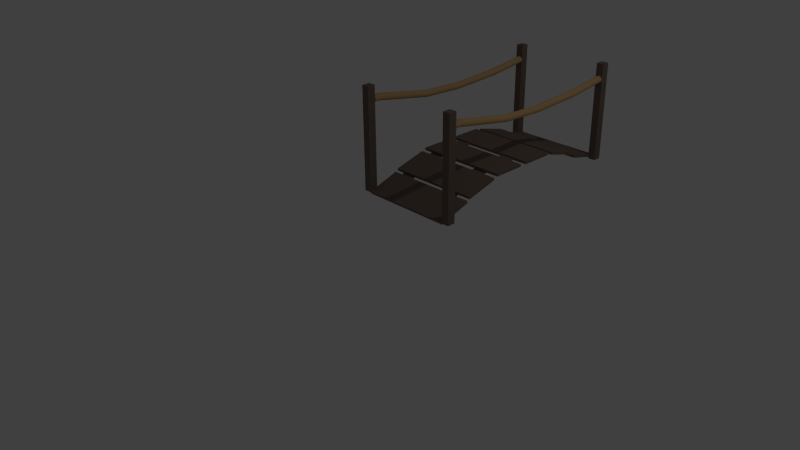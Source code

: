# Source: cartoonBridge.blend  (saved by Blender 2.69.0; exported with 4.5.12 LTS)
import bpy
from mathutils import Matrix  # noqa: F401  (used for matrix-valued properties, if any)

bpy.ops.wm.read_factory_settings(use_empty=True)
scene = bpy.context.scene
scene.name = 'Scene'

# ---- collections
col_collection_1 = bpy.data.collections.new('Collection 1'); scene.collection.children.link(col_collection_1)

# ---- materials (node trees are filled in below, after node groups)
mat_ropebridge_001 = bpy.data.materials.new('ropeBridge.001')
mat_ropebridge_001.alpha_threshold = 0.0
mat_ropebridge_001.use_transparent_shadow = False
mat_ropebridge_001.diffuse_color = (0.5489, 0.3521, 0.1622, 1.0)
mat_ropebridge_001.roughness = 0.5
mat_ropebridge_001.line_color = (0.0, 0.0, 0.0, 1.0)
mat_boispont = bpy.data.materials.new('BoisPont')
mat_boispont.alpha_threshold = 0.0
mat_boispont.use_transparent_shadow = False
mat_boispont.diffuse_color = (0.1845, 0.1336, 0.1121, 1.0)
mat_boispont.roughness = 0.5
mat_boispont.line_color = (0.0, 0.0, 0.0, 1.0)
mat_boispont_001 = bpy.data.materials.new('BoisPont.001')
mat_boispont_001.alpha_threshold = 0.0
mat_boispont_001.use_transparent_shadow = False
mat_boispont_001.diffuse_color = (0.1845, 0.1336, 0.1121, 1.0)
mat_boispont_001.roughness = 0.5
mat_boispont_001.line_color = (0.0, 0.0, 0.0, 1.0)

# ---- material node trees

# ---- world
world_world = bpy.data.worlds.new('World'); scene.world = world_world
world_world.color = (0.05088, 0.05088, 0.05088)
world_world.use_sun_shadow = False
world_world.sun_shadow_jitter_overblur = 0.0
world_world.cycles.sampling_method = 'MANUAL'
world_world.cycles.sample_map_resolution = 256

# ---- cameras
cam_camera = bpy.data.cameras.new('Camera')
cam_camera.clip_end = 100.0
cam_camera.lens = 35.0
cam_camera.sensor_width = 32.0
cam_camera.sensor_height = 18.0
cam_camera.ortho_scale = 7.314
cam_camera.dof.focus_distance = 0.0
cam_camera.dof.aperture_fstop = 128.0

# ---- lights
light_lamp = bpy.data.lights.new('Lamp', 'POINT')
light_lamp.transmission_factor = 0.0
light_lamp.cutoff_distance = 30.0
light_lamp.energy = 100.0
light_lamp.shadow_buffer_clip_start = 1.001
light_lamp.shadow_soft_size = 0.1
light_lamp.shadow_maximum_resolution = 0.006
light_lamp.use_absolute_resolution = True
light_lamp.cycles.use_multiple_importance_sampling = False

# ---- meshes
me_cylinder = bpy.data.meshes.new('Cylinder')
me_cylinder.from_pydata([(0.4065, 1.0, -1.0), (0.4065, 0.9818, 0.8102), (0.6016, 0.9808, -1.0), (0.6016, 0.963, 0.8139), (0.7892, 0.9239, -1.0), (0.7892, 0.9071, 0.8247), (0.962, 0.8315, -1.0), (0.962, 0.8164, 0.8422), (1.114, 0.7071, -1.0), (1.114, 0.6943, 0.8658), (1.238, 0.5556, -1.0), (1.238, 0.5455, 0.8946), (1.33, 0.3827, -1.0), (1.33, 0.3757, 0.9274), (1.387, 0.1951, -1.0), (1.387, 0.1915, 0.963), (1.406, 7.55e-08, -1.0), (1.406, 7.93e-08, 1.0), (1.387, -0.1951, -1.0), (1.387, -0.1915, 1.037), (1.33, -0.3827, -1.0), (1.33, -0.3757, 1.073), (1.238, -0.5556, -1.0), (1.238, -0.5455, 1.105), (1.114, -0.7071, -1.0), (1.114, -0.6943, 1.134), (0.962, -0.8315, -1.0), (0.962, -0.8164, 1.158), (0.7892, -0.9239, -1.0), (0.7892, -0.9071, 1.175), (0.6016, -0.9808, -1.0), (0.6016, -0.963, 1.186), (0.4065, -1.0, -1.0), (0.4065, -0.9818, 1.19), (0.2114, -0.9808, -1.0), (0.2114, -0.963, 1.186), (0.0238, -0.9239, -1.0), (0.0238, -0.9071, 1.175), (-0.1491, -0.8315, -1.0), (-0.1491, -0.8164, 1.158), (-0.3006, -0.7071, -1.0), (-0.3006, -0.6943, 1.134), (-0.425, -0.5556, -1.0), (-0.425, -0.5455, 1.105), (-0.5174, -0.3827, -1.0), (-0.5174, -0.3757, 1.073), (-0.5743, -0.1951, -1.0), (-0.5743, -0.1915, 1.037), (-0.5935, 9.656e-07, -1.0), (-0.5935, 9.532e-07, 1.0), (-0.5743, 0.1951, -1.0), (-0.5743, 0.1915, 0.963), (-0.5174, 0.3827, -1.0), (-0.5174, 0.3757, 0.9274), (-0.425, 0.5556, -1.0), (-0.425, 0.5455, 0.8946), (-0.3006, 0.7071, -1.0), (-0.3006, 0.6943, 0.8658), (-0.1491, 0.8315, -1.0), (-0.1491, 0.8164, 0.8422), (0.0238, 0.9239, -1.0), (0.0238, 0.9071, 0.8247), (0.2114, 0.9808, -1.0), (0.2114, 0.963, 0.8139), (0.4065, 4.397, 18.53), (0.6016, 4.378, 18.53), (0.7892, 4.321, 18.53), (0.962, 4.229, 18.54), (1.114, 4.105, 18.54), (1.238, 3.953, 18.55), (1.33, 3.781, 18.56), (1.387, 3.594, 18.57), (1.406, 3.399, 18.58), (1.387, 3.204, 18.6), (1.33, 3.017, 18.61), (1.238, 2.844, 18.62), (1.114, 2.693, 18.63), (0.962, 2.569, 18.63), (0.7892, 2.477, 18.64), (0.6016, 2.42, 18.64), (0.4065, 2.401, 18.64), (0.2114, 2.42, 18.64), (0.02379, 2.477, 18.64), (-0.1491, 2.569, 18.63), (-0.3006, 2.693, 18.63), (-0.425, 2.844, 18.62), (-0.5174, 3.017, 18.61), (-0.5743, 3.204, 18.6), (-0.5935, 3.399, 18.58), (-0.5743, 3.594, 18.57), (-0.5174, 3.781, 18.56), (-0.425, 3.953, 18.55), (-0.3006, 4.105, 18.54), (-0.1491, 4.229, 18.54), (0.0238, 4.321, 18.53), (0.2114, 4.378, 18.53), (0.4065, 5.126, 30.95), (0.6016, 5.107, 30.95), (0.7892, 5.05, 30.95), (0.9621, 4.958, 30.94), (1.114, 4.833, 30.94), (1.238, 4.682, 30.94), (1.33, 4.509, 30.93), (1.387, 4.322, 30.93), (1.406, 4.127, 30.92), (1.387, 3.932, 30.91), (1.33, 3.744, 30.91), (1.238, 3.571, 30.9), (1.114, 3.42, 30.9), (0.9621, 3.296, 30.89), (0.7892, 3.203, 30.89), (0.6016, 3.146, 30.89), (0.4065, 3.127, 30.89), (0.2114, 3.146, 30.89), (0.0238, 3.203, 30.89), (-0.1491, 3.296, 30.89), (-0.3006, 3.42, 30.9), (-0.425, 3.571, 30.9), (-0.5174, 3.744, 30.91), (-0.5743, 3.932, 30.91), (-0.5935, 4.127, 30.92), (-0.5743, 4.322, 30.93), (-0.5174, 4.509, 30.93), (-0.425, 4.682, 30.94), (-0.3006, 4.833, 30.94), (-0.1491, 4.958, 30.94), (0.0238, 5.05, 30.95), (0.2114, 5.107, 30.95), (0.4065, 4.647, 46.37), (0.6016, 4.628, 46.37), (0.7892, 4.571, 46.36), (0.9621, 4.48, 46.35), (1.114, 4.356, 46.34), (1.238, 4.205, 46.32), (1.33, 4.033, 46.31), (1.387, 3.847, 46.29), (1.407, 3.653, 46.27), (1.387, 3.459, 46.25), (1.33, 3.272, 46.23), (1.238, 3.1, 46.21), (1.114, 2.949, 46.19), (0.9621, 2.826, 46.18), (0.7892, 2.734, 46.17), (0.6016, 2.677, 46.16), (0.4065, 2.658, 46.16), (0.2114, 2.677, 46.16), (0.02382, 2.734, 46.17), (-0.1491, 2.826, 46.18), (-0.3006, 2.949, 46.19), (-0.425, 3.1, 46.21), (-0.5174, 3.272, 46.23), (-0.5743, 3.459, 46.25), (-0.5935, 3.653, 46.27), (-0.5743, 3.847, 46.29), (-0.5174, 4.033, 46.31), (-0.425, 4.205, 46.32), (-0.3006, 4.356, 46.34), (-0.1491, 4.48, 46.35), (0.02382, 4.571, 46.36), (0.2114, 4.628, 46.37), (0.4065, 3.719, 55.22), (0.6016, 3.7, 55.22), (0.7892, 3.644, 55.22), (0.9621, 3.552, 55.21), (1.114, 3.428, 55.19), (1.238, 3.277, 55.18), (1.33, 3.105, 55.16), (1.387, 2.919, 55.14), (1.406, 2.725, 55.12), (1.387, 2.531, 55.1), (1.33, 2.344, 55.08), (1.238, 2.172, 55.06), (1.114, 2.022, 55.05), (0.9621, 1.898, 55.03), (0.7892, 1.806, 55.02), (0.6016, 1.749, 55.02), (0.4065, 1.73, 55.02), (0.2114, 1.749, 55.02), (0.02381, 1.806, 55.02), (-0.1491, 1.898, 55.03), (-0.3006, 2.022, 55.05), (-0.425, 2.172, 55.06), (-0.5174, 2.344, 55.08), (-0.5743, 2.531, 55.1), (-0.5935, 2.725, 55.12), (-0.5743, 2.919, 55.14), (-0.5174, 3.105, 55.16), (-0.425, 3.277, 55.18), (-0.3006, 3.428, 55.19), (-0.1491, 3.552, 55.21), (0.02382, 3.644, 55.22), (0.2114, 3.7, 55.22), (0.4065, 3.374, 58.52), (0.6016, 3.355, 58.52), (0.7892, 3.298, 58.51), (0.9621, 3.206, 58.5), (1.114, 3.083, 58.49), (1.238, 2.932, 58.47), (1.33, 2.76, 58.46), (1.387, 2.573, 58.44), (1.407, 2.379, 58.42), (1.387, 2.185, 58.4), (1.33, 1.999, 58.38), (1.238, 1.827, 58.36), (1.114, 1.676, 58.34), (0.9621, 1.552, 58.33), (0.7892, 1.461, 58.32), (0.6016, 1.404, 58.31), (0.4065, 1.385, 58.31), (0.2114, 1.404, 58.31), (0.02382, 1.461, 58.32), (-0.1491, 1.552, 58.33), (-0.3006, 1.676, 58.34), (-0.425, 1.827, 58.36), (-0.5174, 1.999, 58.38), (-0.5743, 2.185, 58.4), (-0.5935, 2.379, 58.42), (-0.5743, 2.573, 58.44), (-0.5174, 2.76, 58.46), (-0.425, 2.932, 58.47), (-0.3006, 3.083, 58.49), (-0.1491, 3.206, 58.5), (0.02382, 3.298, 58.51), (0.2114, 3.355, 58.52)], [], [(0, 1, 3, 2), (2, 3, 5, 4), (4, 5, 7, 6), (6, 7, 9, 8), (8, 9, 11, 10), (10, 11, 13, 12), (12, 13, 15, 14), (14, 15, 17, 16), (16, 17, 19, 18), (18, 19, 21, 20), (20, 21, 23, 22), (22, 23, 25, 24), (24, 25, 27, 26), (26, 27, 29, 28), (28, 29, 31, 30), (30, 31, 33, 32), (32, 33, 35, 34), (34, 35, 37, 36), (36, 37, 39, 38), (38, 39, 41, 40), (40, 41, 43, 42), (42, 43, 45, 44), (44, 45, 47, 46), (46, 47, 49, 48), (48, 49, 51, 50), (50, 51, 53, 52), (52, 53, 55, 54), (54, 55, 57, 56), (56, 57, 59, 58), (58, 59, 61, 60), (63, 61, 94, 95), (62, 63, 1, 0), (60, 61, 63, 62), (0, 2, 4, 6, 8, 10, 12, 14, 16, 18, 20, 22, 24, 26, 28, 30, 32, 34, 36, 38, 40, 42, 44, 46, 48, 50, 52, 54, 56, 58, 60, 62), (94, 93, 125, 126), (41, 39, 83, 84), (19, 17, 72, 73), (47, 45, 86, 87), (25, 23, 75, 76), (53, 51, 89, 90), (9, 7, 67, 68), (31, 29, 78, 79), (59, 57, 92, 93), (37, 35, 81, 82), (15, 13, 70, 71), (1, 63, 95, 64), (43, 41, 84, 85), (21, 19, 73, 74), (49, 47, 87, 88), (5, 3, 65, 66), (27, 25, 76, 77), (55, 53, 90, 91), (11, 9, 68, 69), (33, 31, 79, 80), (61, 59, 93, 94), (39, 37, 82, 83), (3, 1, 64, 65), (17, 15, 71, 72), (45, 43, 85, 86), (23, 21, 74, 75), (51, 49, 88, 89), (7, 5, 66, 67), (29, 27, 77, 78), (57, 55, 91, 92), (35, 33, 80, 81), (13, 11, 69, 70), (96, 127, 159, 128), (83, 82, 114, 115), (72, 71, 103, 104), (92, 91, 123, 124), (81, 80, 112, 113), (70, 69, 101, 102), (90, 89, 121, 122), (68, 67, 99, 100), (79, 78, 110, 111), (88, 87, 119, 120), (66, 65, 97, 98), (77, 76, 108, 109), (86, 85, 117, 118), (75, 74, 106, 107), (95, 94, 126, 127), (84, 83, 115, 116), (73, 72, 104, 105), (93, 92, 124, 125), (82, 81, 113, 114), (71, 70, 102, 103), (91, 90, 122, 123), (69, 68, 100, 101), (80, 79, 111, 112), (89, 88, 120, 121), (67, 66, 98, 99), (78, 77, 109, 110), (87, 86, 118, 119), (65, 64, 96, 97), (76, 75, 107, 108), (64, 95, 127, 96), (85, 84, 116, 117), (74, 73, 105, 106), (151, 150, 182, 183), (117, 116, 148, 149), (106, 105, 137, 138), (126, 125, 157, 158), (115, 114, 146, 147), (104, 103, 135, 136), (124, 123, 155, 156), (113, 112, 144, 145), (102, 101, 133, 134), (122, 121, 153, 154), (100, 99, 131, 132), (111, 110, 142, 143), (120, 119, 151, 152), (98, 97, 129, 130), (109, 108, 140, 141), (118, 117, 149, 150), (107, 106, 138, 139), (127, 126, 158, 159), (116, 115, 147, 148), (105, 104, 136, 137), (125, 124, 156, 157), (114, 113, 145, 146), (103, 102, 134, 135), (123, 122, 154, 155), (101, 100, 132, 133), (112, 111, 143, 144), (121, 120, 152, 153), (99, 98, 130, 131), (110, 109, 141, 142), (119, 118, 150, 151), (97, 96, 128, 129), (108, 107, 139, 140), (185, 184, 216, 217), (129, 128, 160, 161), (140, 139, 171, 172), (128, 159, 191, 160), (149, 148, 180, 181), (138, 137, 169, 170), (158, 157, 189, 190), (147, 146, 178, 179), (136, 135, 167, 168), (156, 155, 187, 188), (145, 144, 176, 177), (134, 133, 165, 166), (154, 153, 185, 186), (132, 131, 163, 164), (143, 142, 174, 175), (152, 151, 183, 184), (130, 129, 161, 162), (141, 140, 172, 173), (150, 149, 181, 182), (139, 138, 170, 171), (159, 158, 190, 191), (148, 147, 179, 180), (137, 136, 168, 169), (157, 156, 188, 189), (146, 145, 177, 178), (135, 134, 166, 167), (155, 154, 186, 187), (133, 132, 164, 165), (144, 143, 175, 176), (153, 152, 184, 185), (131, 130, 162, 163), (142, 141, 173, 174), (193, 192, 223, 222, 221, 220, 219, 218, 217, 216, 215, 214, 213, 212, 211, 210, 209, 208, 207, 206, 205, 204, 203, 202, 201, 200, 199, 198, 197, 196, 195, 194), (163, 162, 194, 195), (174, 173, 205, 206), (183, 182, 214, 215), (161, 160, 192, 193), (172, 171, 203, 204), (160, 191, 223, 192), (181, 180, 212, 213), (170, 169, 201, 202), (190, 189, 221, 222), (179, 178, 210, 211), (168, 167, 199, 200), (188, 187, 219, 220), (177, 176, 208, 209), (166, 165, 197, 198), (186, 185, 217, 218), (164, 163, 195, 196), (175, 174, 206, 207), (184, 183, 215, 216), (162, 161, 193, 194), (173, 172, 204, 205), (182, 181, 213, 214), (171, 170, 202, 203), (191, 190, 222, 223), (180, 179, 211, 212), (169, 168, 200, 201), (189, 188, 220, 221), (178, 177, 209, 210), (167, 166, 198, 199), (187, 186, 218, 219), (165, 164, 196, 197), (176, 175, 207, 208)])
me_cylinder.materials.append(mat_ropebridge_001)
me_cylinder.use_remesh_preserve_volume = False
me_cylinder.use_remesh_preserve_attributes = False
me_cylinder.use_mirror_vertex_groups = False
me_cylinder.update()
me_cube_007 = bpy.data.meshes.new('Cube.007')
me_cube_007.from_pydata([(-1.0, -1.0, -1.0), (-1.0, 1.0, -1.0), (1.0, 1.0, -1.0), (1.0, -1.0, -1.0), (-1.0, -1.0, 1.0), (-1.0, 1.0, 1.0), (1.0, 1.0, 1.0), (1.0, -1.0, 1.0)], [], [(4, 5, 1, 0), (5, 6, 2, 1), (6, 7, 3, 2), (7, 4, 0, 3), (0, 1, 2, 3), (7, 6, 5, 4)])
me_cube_007.materials.append(mat_boispont)
me_cube_007.use_remesh_preserve_volume = False
me_cube_007.use_remesh_preserve_attributes = False
me_cube_007.use_mirror_vertex_groups = False
me_cube_007.update()
me_cube_001 = bpy.data.meshes.new('Cube.001')
me_cube_001.from_pydata([(-0.7575, -0.2546, -6.004), (-0.7575, 0.4028, -6.004), (0.6305, 0.4028, -6.004), (0.6305, -0.2546, -6.004), (-0.7575, -0.2546, -6.529), (-0.7575, 0.4028, -6.529), (0.6305, 0.4028, -6.529), (0.6305, -0.2546, -6.529)], [], [(4, 5, 1, 0), (5, 6, 2, 1), (6, 7, 3, 2), (7, 4, 0, 3), (0, 1, 2, 3), (7, 6, 5, 4)])
me_cube_001.materials.append(mat_boispont)
me_cube_001.use_remesh_preserve_volume = False
me_cube_001.use_remesh_preserve_attributes = False
me_cube_001.use_mirror_vertex_groups = False
me_cube_001.update()
me_cube_002 = bpy.data.meshes.new('Cube.002')
me_cube_002.from_pydata([(-0.7575, -0.2546, -6.004), (-0.7575, 0.4028, -6.004), (0.6305, 0.4028, -6.004), (0.6305, -0.2546, -6.004), (-0.7575, -0.2546, -6.529), (-0.7575, 0.4028, -6.529), (0.6305, 0.4028, -6.529), (0.6305, -0.2546, -6.529)], [], [(4, 5, 1, 0), (5, 6, 2, 1), (6, 7, 3, 2), (7, 4, 0, 3), (0, 1, 2, 3), (7, 6, 5, 4)])
me_cube_002.materials.append(mat_boispont_001)
me_cube_002.use_remesh_preserve_volume = False
me_cube_002.use_remesh_preserve_attributes = False
me_cube_002.use_mirror_vertex_groups = False
me_cube_002.update()
me_cube_003 = bpy.data.meshes.new('Cube.003')
me_cube_003.from_pydata([(-0.7575, -0.2546, -6.004), (-0.7575, 0.4028, -6.004), (0.6305, 0.4028, -6.004), (0.6305, -0.2546, -6.004), (-0.7575, -0.2546, -6.529), (-0.7575, 0.4028, -6.529), (0.6305, 0.4028, -6.529), (0.6305, -0.2546, -6.529)], [], [(4, 5, 1, 0), (5, 6, 2, 1), (6, 7, 3, 2), (7, 4, 0, 3), (0, 1, 2, 3), (7, 6, 5, 4)])
me_cube_003.materials.append(mat_boispont_001)
me_cube_003.use_remesh_preserve_volume = False
me_cube_003.use_remesh_preserve_attributes = False
me_cube_003.use_mirror_vertex_groups = False
me_cube_003.update()
me_cube_004 = bpy.data.meshes.new('Cube.004')
me_cube_004.from_pydata([(-0.7575, -0.2546, -6.004), (-0.7575, 0.4028, -6.004), (0.6305, 0.4028, -6.004), (0.6305, -0.2546, -6.004), (-0.7575, -0.2546, -6.529), (-0.7575, 0.4028, -6.529), (0.6305, 0.4028, -6.529), (0.6305, -0.2546, -6.529)], [], [(4, 5, 1, 0), (5, 6, 2, 1), (6, 7, 3, 2), (7, 4, 0, 3), (0, 1, 2, 3), (7, 6, 5, 4)])
me_cube_004.materials.append(mat_boispont_001)
me_cube_004.use_remesh_preserve_volume = False
me_cube_004.use_remesh_preserve_attributes = False
me_cube_004.use_mirror_vertex_groups = False
me_cube_004.update()
me_cube_005 = bpy.data.meshes.new('Cube.005')
me_cube_005.from_pydata([(-0.7575, -0.2546, -6.004), (-0.7575, 0.4028, -6.004), (0.6305, 0.4028, -6.004), (0.6305, -0.2546, -6.004), (-0.7575, -0.2546, -6.529), (-0.7575, 0.4028, -6.529), (0.6305, 0.4028, -6.529), (0.6305, -0.2546, -6.529)], [], [(4, 5, 1, 0), (5, 6, 2, 1), (6, 7, 3, 2), (7, 4, 0, 3), (0, 1, 2, 3), (7, 6, 5, 4)])
me_cube_005.materials.append(mat_boispont)
me_cube_005.use_remesh_preserve_volume = False
me_cube_005.use_remesh_preserve_attributes = False
me_cube_005.use_mirror_vertex_groups = False
me_cube_005.update()
me_cube_006 = bpy.data.meshes.new('Cube.006')
me_cube_006.from_pydata([(-0.7575, -0.2546, -6.004), (-0.7575, 0.4028, -6.004), (0.6305, 0.4028, -6.004), (0.6305, -0.2546, -6.004), (-0.7575, -0.2546, -6.529), (-0.7575, 0.4028, -6.529), (0.6305, 0.4028, -6.529), (0.6305, -0.2546, -6.529)], [], [(4, 5, 1, 0), (5, 6, 2, 1), (6, 7, 3, 2), (7, 4, 0, 3), (0, 1, 2, 3), (7, 6, 5, 4)])
me_cube_006.materials.append(mat_boispont)
me_cube_006.use_remesh_preserve_volume = False
me_cube_006.use_remesh_preserve_attributes = False
me_cube_006.use_mirror_vertex_groups = False
me_cube_006.update()
me_cube_008 = bpy.data.meshes.new('Cube.008')
me_cube_008.from_pydata([(-1.0, -1.0, -1.0), (-1.0, 1.0, -1.0), (1.0, 1.0, -1.0), (1.0, -1.0, -1.0), (-1.0, -1.0, 1.0), (-1.0, 1.0, 1.0), (1.0, 1.0, 1.0), (1.0, -1.0, 1.0)], [], [(4, 5, 1, 0), (5, 6, 2, 1), (6, 7, 3, 2), (7, 4, 0, 3), (0, 1, 2, 3), (7, 6, 5, 4)])
me_cube_008.materials.append(mat_boispont)
me_cube_008.use_remesh_preserve_volume = False
me_cube_008.use_remesh_preserve_attributes = False
me_cube_008.use_mirror_vertex_groups = False
me_cube_008.update()
me_cube_009 = bpy.data.meshes.new('Cube.009')
me_cube_009.from_pydata([(-1.0, -1.0, -1.0), (-1.0, 1.0, -1.0), (1.0, 1.0, -1.0), (1.0, -1.0, -1.0), (-1.0, -1.0, 1.0), (-1.0, 1.0, 1.0), (1.0, 1.0, 1.0), (1.0, -1.0, 1.0)], [], [(4, 5, 1, 0), (5, 6, 2, 1), (6, 7, 3, 2), (7, 4, 0, 3), (0, 1, 2, 3), (7, 6, 5, 4)])
me_cube_009.materials.append(mat_boispont)
me_cube_009.use_remesh_preserve_volume = False
me_cube_009.use_remesh_preserve_attributes = False
me_cube_009.use_mirror_vertex_groups = False
me_cube_009.update()
me_cube_010 = bpy.data.meshes.new('Cube.010')
me_cube_010.from_pydata([(-1.0, -1.0, -1.0), (-1.0, 1.0, -1.0), (1.0, 1.0, -1.0), (1.0, -1.0, -1.0), (-1.0, -1.0, 1.0), (-1.0, 1.0, 1.0), (1.0, 1.0, 1.0), (1.0, -1.0, 1.0)], [], [(4, 5, 1, 0), (5, 6, 2, 1), (6, 7, 3, 2), (7, 4, 0, 3), (0, 1, 2, 3), (7, 6, 5, 4)])
me_cube_010.materials.append(mat_boispont)
me_cube_010.use_remesh_preserve_volume = False
me_cube_010.use_remesh_preserve_attributes = False
me_cube_010.use_mirror_vertex_groups = False
me_cube_010.update()
me_cube_011 = bpy.data.meshes.new('Cube.011')
me_cube_011.from_pydata([(-1.0, -1.0, -1.0), (-1.0, 1.0, -1.0), (1.0, 1.0, -1.0), (1.0, -1.0, -1.0), (-1.0, -1.0, 1.0), (-1.0, 1.0, 1.0), (1.0, 1.0, 1.0), (1.0, -1.0, 1.0)], [], [(4, 5, 1, 0), (5, 6, 2, 1), (6, 7, 3, 2), (7, 4, 0, 3), (0, 1, 2, 3), (7, 6, 5, 4)])
me_cube_011.materials.append(mat_boispont)
me_cube_011.use_remesh_preserve_volume = False
me_cube_011.use_remesh_preserve_attributes = False
me_cube_011.use_mirror_vertex_groups = False
me_cube_011.update()
me_cube_012 = bpy.data.meshes.new('Cube.012')
me_cube_012.from_pydata([(-1.0, -1.0, -1.0), (-1.0, 1.0, -1.0), (1.0, 1.0, -1.0), (1.0, -1.0, -1.0), (-1.0, -1.0, 1.0), (-1.0, 1.0, 1.0), (1.0, 1.0, 1.0), (1.0, -1.0, 1.0)], [], [(4, 5, 1, 0), (5, 6, 2, 1), (6, 7, 3, 2), (7, 4, 0, 3), (0, 1, 2, 3), (7, 6, 5, 4)])
me_cube_012.materials.append(mat_boispont)
me_cube_012.use_remesh_preserve_volume = False
me_cube_012.use_remesh_preserve_attributes = False
me_cube_012.use_mirror_vertex_groups = False
me_cube_012.update()
me_cube_013 = bpy.data.meshes.new('Cube.013')
me_cube_013.from_pydata([(-1.0, -1.0, -1.0), (-1.0, 1.0, -1.0), (1.0, 1.0, -1.0), (1.0, -1.0, -1.0), (-1.0, -1.0, 1.0), (-1.0, 1.0, 1.0), (1.0, 1.0, 1.0), (1.0, -1.0, 1.0)], [], [(4, 5, 1, 0), (5, 6, 2, 1), (6, 7, 3, 2), (7, 4, 0, 3), (0, 1, 2, 3), (7, 6, 5, 4)])
me_cube_013.materials.append(mat_boispont)
me_cube_013.use_remesh_preserve_volume = False
me_cube_013.use_remesh_preserve_attributes = False
me_cube_013.use_mirror_vertex_groups = False
me_cube_013.update()
me_cube_014 = bpy.data.meshes.new('Cube.014')
me_cube_014.from_pydata([(-1.0, -1.0, -1.0), (-1.0, 1.0, -1.0), (1.0, 1.0, -1.0), (1.0, -1.0, -1.0), (-1.0, -1.0, 1.0), (-1.0, 1.0, 1.0), (1.0, 1.0, 1.0), (1.0, -1.0, 1.0)], [], [(4, 5, 1, 0), (5, 6, 2, 1), (6, 7, 3, 2), (7, 4, 0, 3), (0, 1, 2, 3), (7, 6, 5, 4)])
me_cube_014.materials.append(mat_boispont)
me_cube_014.use_remesh_preserve_volume = False
me_cube_014.use_remesh_preserve_attributes = False
me_cube_014.use_mirror_vertex_groups = False
me_cube_014.update()
me_cube_015 = bpy.data.meshes.new('Cube.015')
me_cube_015.from_pydata([(-1.0, -1.0, -1.0), (-1.0, 1.0, -1.0), (1.0, 1.0, -1.0), (1.0, -1.0, -1.0), (-1.0, -1.0, 1.0), (-1.0, 1.0, 1.0), (1.0, 1.0, 1.0), (1.0, -1.0, 1.0)], [], [(4, 5, 1, 0), (5, 6, 2, 1), (6, 7, 3, 2), (7, 4, 0, 3), (0, 1, 2, 3), (7, 6, 5, 4)])
me_cube_015.materials.append(mat_boispont)
me_cube_015.use_remesh_preserve_volume = False
me_cube_015.use_remesh_preserve_attributes = False
me_cube_015.use_mirror_vertex_groups = False
me_cube_015.update()
me_cube_016 = bpy.data.meshes.new('Cube.016')
me_cube_016.from_pydata([(-1.0, -1.0, -1.0), (-1.0, 1.0, -1.0), (1.0, 1.0, -1.0), (1.0, -1.0, -1.0), (-1.0, -1.0, 1.0), (-1.0, 1.0, 1.0), (1.0, 1.0, 1.0), (1.0, -1.0, 1.0)], [], [(4, 5, 1, 0), (5, 6, 2, 1), (6, 7, 3, 2), (7, 4, 0, 3), (0, 1, 2, 3), (7, 6, 5, 4)])
me_cube_016.materials.append(mat_boispont)
me_cube_016.use_remesh_preserve_volume = False
me_cube_016.use_remesh_preserve_attributes = False
me_cube_016.use_mirror_vertex_groups = False
me_cube_016.update()
me_cube_017 = bpy.data.meshes.new('Cube.017')
me_cube_017.from_pydata([(-1.0, -1.0, -1.0), (-1.0, 1.0, -1.0), (1.0, 1.0, -1.0), (1.0, -1.0, -1.0), (-1.0, -1.0, 31.51), (-1.0, 1.0, 31.51), (1.0, 1.0, 31.51), (1.0, -1.0, 31.51)], [], [(4, 5, 1, 0), (5, 6, 2, 1), (6, 7, 3, 2), (7, 4, 0, 3), (0, 1, 2, 3), (7, 6, 5, 4)])
me_cube_017.materials.append(mat_boispont)
me_cube_017.use_remesh_preserve_volume = False
me_cube_017.use_remesh_preserve_attributes = False
me_cube_017.use_mirror_vertex_groups = False
me_cube_017.update()
me_cube_018 = bpy.data.meshes.new('Cube.018')
me_cube_018.from_pydata([(-1.0, -1.0, -1.0), (-1.0, 1.0, -1.0), (1.0, 1.0, -1.0), (1.0, -1.0, -1.0), (-1.0, -1.0, 31.63), (-1.0, 1.0, 31.63), (1.0, 1.0, 31.63), (1.0, -1.0, 31.63)], [], [(4, 5, 1, 0), (5, 6, 2, 1), (6, 7, 3, 2), (7, 4, 0, 3), (0, 1, 2, 3), (7, 6, 5, 4)])
me_cube_018.materials.append(mat_boispont)
me_cube_018.use_remesh_preserve_volume = False
me_cube_018.use_remesh_preserve_attributes = False
me_cube_018.use_mirror_vertex_groups = False
me_cube_018.update()
me_cube_019 = bpy.data.meshes.new('Cube.019')
me_cube_019.from_pydata([(-1.0, -1.0, -1.0), (-1.0, 1.0, -1.0), (1.0, 1.0, -1.0), (1.0, -1.0, -1.0), (-1.0, -1.0, 32.65), (-1.0, 1.0, 32.65), (1.0, 1.0, 32.65), (1.0, -1.0, 32.65)], [], [(4, 5, 1, 0), (5, 6, 2, 1), (6, 7, 3, 2), (7, 4, 0, 3), (0, 1, 2, 3), (7, 6, 5, 4)])
me_cube_019.materials.append(mat_boispont)
me_cube_019.use_remesh_preserve_volume = False
me_cube_019.use_remesh_preserve_attributes = False
me_cube_019.use_mirror_vertex_groups = False
me_cube_019.update()
me_cube_020 = bpy.data.meshes.new('Cube.020')
me_cube_020.from_pydata([(-1.0, -1.0, -1.0), (-1.0, 1.0, -1.0), (1.0, 1.0, -1.0), (1.0, -1.0, -1.0), (-1.0, -1.0, 32.76), (-1.0, 1.0, 32.76), (1.0, 1.0, 32.76), (1.0, -1.0, 32.76)], [], [(4, 5, 1, 0), (5, 6, 2, 1), (6, 7, 3, 2), (7, 4, 0, 3), (0, 1, 2, 3), (7, 6, 5, 4)])
me_cube_020.materials.append(mat_boispont)
me_cube_020.use_remesh_preserve_volume = False
me_cube_020.use_remesh_preserve_attributes = False
me_cube_020.use_mirror_vertex_groups = False
me_cube_020.update()
me_cylinder_001 = bpy.data.meshes.new('Cylinder.001')
me_cylinder_001.from_pydata([(0.4065, 1.0, -1.0), (0.4065, 0.9818, 0.8102), (0.6016, 0.9808, -1.0), (0.6016, 0.963, 0.8139), (0.7892, 0.9239, -1.0), (0.7892, 0.9071, 0.8247), (0.962, 0.8315, -1.0), (0.962, 0.8164, 0.8422), (1.114, 0.7071, -1.0), (1.114, 0.6943, 0.8658), (1.238, 0.5556, -1.0), (1.238, 0.5455, 0.8946), (1.33, 0.3827, -1.0), (1.33, 0.3757, 0.9274), (1.387, 0.1951, -1.0), (1.387, 0.1915, 0.963), (1.406, 7.55e-08, -1.0), (1.406, 7.93e-08, 1.0), (1.387, -0.1951, -1.0), (1.387, -0.1915, 1.037), (1.33, -0.3827, -1.0), (1.33, -0.3757, 1.073), (1.238, -0.5556, -1.0), (1.238, -0.5455, 1.105), (1.114, -0.7071, -1.0), (1.114, -0.6943, 1.134), (0.962, -0.8315, -1.0), (0.962, -0.8164, 1.158), (0.7892, -0.9239, -1.0), (0.7892, -0.9071, 1.175), (0.6016, -0.9808, -1.0), (0.6016, -0.963, 1.186), (0.4065, -1.0, -1.0), (0.4065, -0.9818, 1.19), (0.2114, -0.9808, -1.0), (0.2114, -0.963, 1.186), (0.0238, -0.9239, -1.0), (0.0238, -0.9071, 1.175), (-0.1491, -0.8315, -1.0), (-0.1491, -0.8164, 1.158), (-0.3006, -0.7071, -1.0), (-0.3006, -0.6943, 1.134), (-0.425, -0.5556, -1.0), (-0.425, -0.5455, 1.105), (-0.5174, -0.3827, -1.0), (-0.5174, -0.3757, 1.073), (-0.5743, -0.1951, -1.0), (-0.5743, -0.1915, 1.037), (-0.5935, 9.656e-07, -1.0), (-0.5935, 9.532e-07, 1.0), (-0.5743, 0.1951, -1.0), (-0.5743, 0.1915, 0.963), (-0.5174, 0.3827, -1.0), (-0.5174, 0.3757, 0.9274), (-0.425, 0.5556, -1.0), (-0.425, 0.5455, 0.8946), (-0.3006, 0.7071, -1.0), (-0.3006, 0.6943, 0.8658), (-0.1491, 0.8315, -1.0), (-0.1491, 0.8164, 0.8422), (0.0238, 0.9239, -1.0), (0.0238, 0.9071, 0.8247), (0.2114, 0.9808, -1.0), (0.2114, 0.963, 0.8139), (0.4065, 4.397, 18.53), (0.6016, 4.378, 18.53), (0.7892, 4.321, 18.53), (0.962, 4.229, 18.54), (1.114, 4.105, 18.54), (1.238, 3.953, 18.55), (1.33, 3.781, 18.56), (1.387, 3.594, 18.57), (1.406, 3.399, 18.58), (1.387, 3.204, 18.6), (1.33, 3.017, 18.61), (1.238, 2.844, 18.62), (1.114, 2.693, 18.63), (0.962, 2.569, 18.63), (0.7892, 2.477, 18.64), (0.6016, 2.42, 18.64), (0.4065, 2.401, 18.64), (0.2114, 2.42, 18.64), (0.02379, 2.477, 18.64), (-0.1491, 2.569, 18.63), (-0.3006, 2.693, 18.63), (-0.425, 2.844, 18.62), (-0.5174, 3.017, 18.61), (-0.5743, 3.204, 18.6), (-0.5935, 3.399, 18.58), (-0.5743, 3.594, 18.57), (-0.5174, 3.781, 18.56), (-0.425, 3.953, 18.55), (-0.3006, 4.105, 18.54), (-0.1491, 4.229, 18.54), (0.0238, 4.321, 18.53), (0.2114, 4.378, 18.53), (0.4065, 5.126, 30.95), (0.6016, 5.107, 30.95), (0.7892, 5.05, 30.95), (0.9621, 4.958, 30.94), (1.114, 4.833, 30.94), (1.238, 4.682, 30.94), (1.33, 4.509, 30.93), (1.387, 4.322, 30.93), (1.406, 4.127, 30.92), (1.387, 3.932, 30.91), (1.33, 3.744, 30.91), (1.238, 3.571, 30.9), (1.114, 3.42, 30.9), (0.9621, 3.296, 30.89), (0.7892, 3.203, 30.89), (0.6016, 3.146, 30.89), (0.4065, 3.127, 30.89), (0.2114, 3.146, 30.89), (0.0238, 3.203, 30.89), (-0.1491, 3.296, 30.89), (-0.3006, 3.42, 30.9), (-0.425, 3.571, 30.9), (-0.5174, 3.744, 30.91), (-0.5743, 3.932, 30.91), (-0.5935, 4.127, 30.92), (-0.5743, 4.322, 30.93), (-0.5174, 4.509, 30.93), (-0.425, 4.682, 30.94), (-0.3006, 4.833, 30.94), (-0.1491, 4.958, 30.94), (0.0238, 5.05, 30.95), (0.2114, 5.107, 30.95), (0.4065, 4.647, 46.37), (0.6016, 4.628, 46.37), (0.7892, 4.571, 46.36), (0.9621, 4.48, 46.35), (1.114, 4.356, 46.34), (1.238, 4.205, 46.32), (1.33, 4.033, 46.31), (1.387, 3.847, 46.29), (1.407, 3.653, 46.27), (1.387, 3.459, 46.25), (1.33, 3.272, 46.23), (1.238, 3.1, 46.21), (1.114, 2.949, 46.19), (0.9621, 2.826, 46.18), (0.7892, 2.734, 46.17), (0.6016, 2.677, 46.16), (0.4065, 2.658, 46.16), (0.2114, 2.677, 46.16), (0.02382, 2.734, 46.17), (-0.1491, 2.826, 46.18), (-0.3006, 2.949, 46.19), (-0.425, 3.1, 46.21), (-0.5174, 3.272, 46.23), (-0.5743, 3.459, 46.25), (-0.5935, 3.653, 46.27), (-0.5743, 3.847, 46.29), (-0.5174, 4.033, 46.31), (-0.425, 4.205, 46.32), (-0.3006, 4.356, 46.34), (-0.1491, 4.48, 46.35), (0.02382, 4.571, 46.36), (0.2114, 4.628, 46.37), (0.4065, 3.719, 55.22), (0.6016, 3.7, 55.22), (0.7892, 3.644, 55.22), (0.9621, 3.552, 55.21), (1.114, 3.428, 55.19), (1.238, 3.277, 55.18), (1.33, 3.105, 55.16), (1.387, 2.919, 55.14), (1.406, 2.725, 55.12), (1.387, 2.531, 55.1), (1.33, 2.344, 55.08), (1.238, 2.172, 55.06), (1.114, 2.022, 55.05), (0.9621, 1.898, 55.03), (0.7892, 1.806, 55.02), (0.6016, 1.749, 55.02), (0.4065, 1.73, 55.02), (0.2114, 1.749, 55.02), (0.02381, 1.806, 55.02), (-0.1491, 1.898, 55.03), (-0.3006, 2.022, 55.05), (-0.425, 2.172, 55.06), (-0.5174, 2.344, 55.08), (-0.5743, 2.531, 55.1), (-0.5935, 2.725, 55.12), (-0.5743, 2.919, 55.14), (-0.5174, 3.105, 55.16), (-0.425, 3.277, 55.18), (-0.3006, 3.428, 55.19), (-0.1491, 3.552, 55.21), (0.02382, 3.644, 55.22), (0.2114, 3.7, 55.22), (0.4065, 3.374, 58.52), (0.6016, 3.355, 58.52), (0.7892, 3.298, 58.51), (0.9621, 3.206, 58.5), (1.114, 3.083, 58.49), (1.238, 2.932, 58.47), (1.33, 2.76, 58.46), (1.387, 2.573, 58.44), (1.407, 2.379, 58.42), (1.387, 2.185, 58.4), (1.33, 1.999, 58.38), (1.238, 1.827, 58.36), (1.114, 1.676, 58.34), (0.9621, 1.552, 58.33), (0.7892, 1.461, 58.32), (0.6016, 1.404, 58.31), (0.4065, 1.385, 58.31), (0.2114, 1.404, 58.31), (0.02382, 1.461, 58.32), (-0.1491, 1.552, 58.33), (-0.3006, 1.676, 58.34), (-0.425, 1.827, 58.36), (-0.5174, 1.999, 58.38), (-0.5743, 2.185, 58.4), (-0.5935, 2.379, 58.42), (-0.5743, 2.573, 58.44), (-0.5174, 2.76, 58.46), (-0.425, 2.932, 58.47), (-0.3006, 3.083, 58.49), (-0.1491, 3.206, 58.5), (0.02382, 3.298, 58.51), (0.2114, 3.355, 58.52)], [], [(0, 1, 3, 2), (2, 3, 5, 4), (4, 5, 7, 6), (6, 7, 9, 8), (8, 9, 11, 10), (10, 11, 13, 12), (12, 13, 15, 14), (14, 15, 17, 16), (16, 17, 19, 18), (18, 19, 21, 20), (20, 21, 23, 22), (22, 23, 25, 24), (24, 25, 27, 26), (26, 27, 29, 28), (28, 29, 31, 30), (30, 31, 33, 32), (32, 33, 35, 34), (34, 35, 37, 36), (36, 37, 39, 38), (38, 39, 41, 40), (40, 41, 43, 42), (42, 43, 45, 44), (44, 45, 47, 46), (46, 47, 49, 48), (48, 49, 51, 50), (50, 51, 53, 52), (52, 53, 55, 54), (54, 55, 57, 56), (56, 57, 59, 58), (58, 59, 61, 60), (63, 61, 94, 95), (62, 63, 1, 0), (60, 61, 63, 62), (0, 2, 4, 6, 8, 10, 12, 14, 16, 18, 20, 22, 24, 26, 28, 30, 32, 34, 36, 38, 40, 42, 44, 46, 48, 50, 52, 54, 56, 58, 60, 62), (94, 93, 125, 126), (41, 39, 83, 84), (19, 17, 72, 73), (47, 45, 86, 87), (25, 23, 75, 76), (53, 51, 89, 90), (9, 7, 67, 68), (31, 29, 78, 79), (59, 57, 92, 93), (37, 35, 81, 82), (15, 13, 70, 71), (1, 63, 95, 64), (43, 41, 84, 85), (21, 19, 73, 74), (49, 47, 87, 88), (5, 3, 65, 66), (27, 25, 76, 77), (55, 53, 90, 91), (11, 9, 68, 69), (33, 31, 79, 80), (61, 59, 93, 94), (39, 37, 82, 83), (3, 1, 64, 65), (17, 15, 71, 72), (45, 43, 85, 86), (23, 21, 74, 75), (51, 49, 88, 89), (7, 5, 66, 67), (29, 27, 77, 78), (57, 55, 91, 92), (35, 33, 80, 81), (13, 11, 69, 70), (96, 127, 159, 128), (83, 82, 114, 115), (72, 71, 103, 104), (92, 91, 123, 124), (81, 80, 112, 113), (70, 69, 101, 102), (90, 89, 121, 122), (68, 67, 99, 100), (79, 78, 110, 111), (88, 87, 119, 120), (66, 65, 97, 98), (77, 76, 108, 109), (86, 85, 117, 118), (75, 74, 106, 107), (95, 94, 126, 127), (84, 83, 115, 116), (73, 72, 104, 105), (93, 92, 124, 125), (82, 81, 113, 114), (71, 70, 102, 103), (91, 90, 122, 123), (69, 68, 100, 101), (80, 79, 111, 112), (89, 88, 120, 121), (67, 66, 98, 99), (78, 77, 109, 110), (87, 86, 118, 119), (65, 64, 96, 97), (76, 75, 107, 108), (64, 95, 127, 96), (85, 84, 116, 117), (74, 73, 105, 106), (151, 150, 182, 183), (117, 116, 148, 149), (106, 105, 137, 138), (126, 125, 157, 158), (115, 114, 146, 147), (104, 103, 135, 136), (124, 123, 155, 156), (113, 112, 144, 145), (102, 101, 133, 134), (122, 121, 153, 154), (100, 99, 131, 132), (111, 110, 142, 143), (120, 119, 151, 152), (98, 97, 129, 130), (109, 108, 140, 141), (118, 117, 149, 150), (107, 106, 138, 139), (127, 126, 158, 159), (116, 115, 147, 148), (105, 104, 136, 137), (125, 124, 156, 157), (114, 113, 145, 146), (103, 102, 134, 135), (123, 122, 154, 155), (101, 100, 132, 133), (112, 111, 143, 144), (121, 120, 152, 153), (99, 98, 130, 131), (110, 109, 141, 142), (119, 118, 150, 151), (97, 96, 128, 129), (108, 107, 139, 140), (185, 184, 216, 217), (129, 128, 160, 161), (140, 139, 171, 172), (128, 159, 191, 160), (149, 148, 180, 181), (138, 137, 169, 170), (158, 157, 189, 190), (147, 146, 178, 179), (136, 135, 167, 168), (156, 155, 187, 188), (145, 144, 176, 177), (134, 133, 165, 166), (154, 153, 185, 186), (132, 131, 163, 164), (143, 142, 174, 175), (152, 151, 183, 184), (130, 129, 161, 162), (141, 140, 172, 173), (150, 149, 181, 182), (139, 138, 170, 171), (159, 158, 190, 191), (148, 147, 179, 180), (137, 136, 168, 169), (157, 156, 188, 189), (146, 145, 177, 178), (135, 134, 166, 167), (155, 154, 186, 187), (133, 132, 164, 165), (144, 143, 175, 176), (153, 152, 184, 185), (131, 130, 162, 163), (142, 141, 173, 174), (193, 192, 223, 222, 221, 220, 219, 218, 217, 216, 215, 214, 213, 212, 211, 210, 209, 208, 207, 206, 205, 204, 203, 202, 201, 200, 199, 198, 197, 196, 195, 194), (163, 162, 194, 195), (174, 173, 205, 206), (183, 182, 214, 215), (161, 160, 192, 193), (172, 171, 203, 204), (160, 191, 223, 192), (181, 180, 212, 213), (170, 169, 201, 202), (190, 189, 221, 222), (179, 178, 210, 211), (168, 167, 199, 200), (188, 187, 219, 220), (177, 176, 208, 209), (166, 165, 197, 198), (186, 185, 217, 218), (164, 163, 195, 196), (175, 174, 206, 207), (184, 183, 215, 216), (162, 161, 193, 194), (173, 172, 204, 205), (182, 181, 213, 214), (171, 170, 202, 203), (191, 190, 222, 223), (180, 179, 211, 212), (169, 168, 200, 201), (189, 188, 220, 221), (178, 177, 209, 210), (167, 166, 198, 199), (187, 186, 218, 219), (165, 164, 196, 197), (176, 175, 207, 208)])
me_cylinder_001.materials.append(mat_ropebridge_001)
me_cylinder_001.use_remesh_preserve_volume = False
me_cylinder_001.use_remesh_preserve_attributes = False
me_cylinder_001.use_mirror_vertex_groups = False
me_cylinder_001.update()

# ---- objects
ob_cylinder = bpy.data.objects.new('Cylinder', me_cylinder)
ob_cube_006 = bpy.data.objects.new('Cube.006', me_cube_007)
ob_cube = bpy.data.objects.new('Cube', me_cube_001)
ob_lamp = bpy.data.objects.new('Lamp', light_lamp)
ob_camera = bpy.data.objects.new('Camera', cam_camera)
ob_cube_001 = bpy.data.objects.new('Cube.001', me_cube_002)
ob_cube_002 = bpy.data.objects.new('Cube.002', me_cube_003)
ob_cube_003 = bpy.data.objects.new('Cube.003', me_cube_004)
ob_cube_004 = bpy.data.objects.new('Cube.004', me_cube_005)
ob_cube_005 = bpy.data.objects.new('Cube.005', me_cube_006)
ob_cube_007 = bpy.data.objects.new('Cube.007', me_cube_008)
ob_cube_008 = bpy.data.objects.new('Cube.008', me_cube_009)
ob_cube_009 = bpy.data.objects.new('Cube.009', me_cube_010)
ob_cube_010 = bpy.data.objects.new('Cube.010', me_cube_011)
ob_cube_011 = bpy.data.objects.new('Cube.011', me_cube_012)
ob_cube_012 = bpy.data.objects.new('Cube.012', me_cube_013)
ob_cube_013 = bpy.data.objects.new('Cube.013', me_cube_014)
ob_cube_014 = bpy.data.objects.new('Cube.014', me_cube_015)
ob_cube_015 = bpy.data.objects.new('Cube.015', me_cube_016)
ob_cube_016 = bpy.data.objects.new('Cube.016', me_cube_017)
ob_cube_017 = bpy.data.objects.new('Cube.017', me_cube_018)
ob_cube_018 = bpy.data.objects.new('Cube.018', me_cube_019)
ob_cube_019 = bpy.data.objects.new('Cube.019', me_cube_020)
ob_cylinder_001 = bpy.data.objects.new('Cylinder.001', me_cylinder_001)

# ---- transforms, parenting, visibility, modifiers, constraints
ob_cylinder.location = (0.418, 1.032, 1.612)
ob_cylinder.rotation_euler = (-1.556, 0.0, 0.0)
ob_cylinder.scale = (0.0517, 0.0517, 0.0517)
ob_cylinder.lineart.crease_threshold = 0.0
ob_cube_006.location = (-0.7753, 1.282, 0.4123)
ob_cube_006.rotation_euler = (0.3293, 0.0, 0.0)
ob_cube_006.scale = (0.1075, 0.358, 0.006568)
ob_cube_006.lineart.crease_threshold = 0.0
ob_cube.location = (-0.2456, 2.727, 1.109)
ob_cube.scale = (1.0, 0.755, 0.07521)
ob_cube.lineart.crease_threshold = 0.0
ob_lamp.location = (4.076, 3.329, 5.904)
ob_lamp.rotation_euler = (0.6503, 0.05522, 1.866)
ob_lamp.lock_rotations_4d = False
ob_lamp.empty_display_type = 'ARROWS'
ob_lamp.color = (0.0, 0.0, 0.0, 0.0)
ob_lamp.lineart.crease_threshold = 0.0
ob_camera.location = (7.481, -6.508, 5.344)
ob_camera.rotation_euler = (1.109, 0.01082, 0.8149)
ob_camera.lock_rotations_4d = False
ob_camera.empty_display_type = 'ARROWS'
ob_camera.color = (0.0, 0.0, 0.0, 0.0)
ob_camera.display_type = 'WIRE'
ob_camera.lineart.crease_threshold = 0.0
ob_cube_001.location = (-0.2456, 2.123, 1.105)
ob_cube_001.scale = (1.0, 0.755, 0.07521)
ob_cube_001.lineart.crease_threshold = 0.0
ob_cube_002.location = (-0.2456, 1.448, 0.9679)
ob_cube_002.rotation_euler = (0.2588, 0.0, 0.0)
ob_cube_002.scale = (1.0, 0.7714, 0.07402)
ob_cube_002.lineart.crease_threshold = 0.0
ob_cube_003.location = (-0.2456, 3.425, 1.016)
ob_cube_003.rotation_euler = (-0.2588, 0.0, 0.0)
ob_cube_003.scale = (1.0, 0.7714, 0.07402)
ob_cube_003.lineart.crease_threshold = 0.0
ob_cube_004.location = (-0.2456, 3.984, 0.814)
ob_cube_004.rotation_euler = (-0.238, 0.0, 0.0)
ob_cube_004.scale = (1.0, 0.7689, 0.0742)
ob_cube_004.lineart.crease_threshold = 0.0
ob_cube_005.location = (-0.2456, 0.8989, 0.7747)
ob_cube_005.rotation_euler = (0.315, 0.0, 0.0)
ob_cube_005.scale = (1.0, 0.7719, 0.07398)
ob_cube_005.lineart.crease_threshold = 0.0
ob_cube_007.location = (0.0575, 1.282, 0.4123)
ob_cube_007.rotation_euler = (0.3293, 0.0, 0.0)
ob_cube_007.scale = (0.1075, 0.3576, 0.006568)
ob_cube_007.lineart.crease_threshold = 0.0
ob_cube_008.location = (-0.7753, 1.917, 0.5963)
ob_cube_008.rotation_euler = (0.2146, 0.0, 0.0)
ob_cube_008.scale = (0.1075, 0.1661, 0.00626)
ob_cube_008.lineart.crease_threshold = 0.0
ob_cube_009.location = (0.05978, 1.917, 0.5963)
ob_cube_009.rotation_euler = (0.2146, 0.0, 0.0)
ob_cube_009.scale = (0.1075, 0.1661, 0.00626)
ob_cube_009.lineart.crease_threshold = 0.0
ob_cube_010.location = (0.05978, 2.447, 0.6322)
ob_cube_010.rotation_euler = (0.002217, 0.0, 0.0)
ob_cube_010.scale = (0.1075, 0.1661, 0.00626)
ob_cube_010.lineart.crease_threshold = 0.0
ob_cube_011.location = (-0.7764, 2.447, 0.6322)
ob_cube_011.rotation_euler = (0.002217, 0.0, 0.0)
ob_cube_011.scale = (0.1075, 0.1661, 0.00626)
ob_cube_011.lineart.crease_threshold = 0.0
ob_cube_012.location = (-0.7764, 3.084, 0.6202)
ob_cube_012.rotation_euler = (-0.1939, 0.0, 0.0)
ob_cube_012.scale = (0.1075, 0.1505, 0.006228)
ob_cube_012.lineart.crease_threshold = 0.0
ob_cube_013.location = (0.0733, 3.084, 0.6202)
ob_cube_013.rotation_euler = (-0.1939, 0.0, 0.0)
ob_cube_013.scale = (0.1075, 0.1505, 0.006228)
ob_cube_013.lineart.crease_threshold = 0.0
ob_cube_014.location = (0.0733, 3.636, 0.4516)
ob_cube_014.rotation_euler = (-0.5216, 0.0, 0.0)
ob_cube_014.scale = (0.1075, 0.1046, 0.005761)
ob_cube_014.lineart.crease_threshold = 0.0
ob_cube_015.location = (-0.7743, 3.636, 0.4516)
ob_cube_015.rotation_euler = (-0.5216, 0.0, 0.0)
ob_cube_015.scale = (0.1075, 0.1046, 0.005761)
ob_cube_015.lineart.crease_threshold = 0.0
ob_cube_016.location = (-1.061, 4.118, 0.3196)
ob_cube_016.scale = (0.05646, 0.06112, 0.04561)
ob_cube_016.lineart.crease_threshold = 0.0
ob_cube_017.location = (0.4381, 4.118, 0.3196)
ob_cube_017.scale = (0.05646, 0.06112, 0.04561)
ob_cube_017.lineart.crease_threshold = 0.0
ob_cube_018.location = (0.4381, 0.916, 0.3196)
ob_cube_018.scale = (0.05646, 0.06112, 0.04561)
ob_cube_018.lineart.crease_threshold = 0.0
ob_cube_019.location = (-1.065, 0.916, 0.3196)
ob_cube_019.scale = (0.05646, 0.06112, 0.04561)
ob_cube_019.lineart.crease_threshold = 0.0
ob_cylinder_001.location = (-1.072, 1.032, 1.612)
ob_cylinder_001.rotation_euler = (-1.556, 0.0, 0.0)
ob_cylinder_001.scale = (0.0517, 0.0517, 0.0517)
ob_cylinder_001.lineart.crease_threshold = 0.0

# ---- collection membership
col_collection_1.objects.link(ob_cylinder)
col_collection_1.objects.link(ob_cube_006)
col_collection_1.objects.link(ob_cube)
col_collection_1.objects.link(ob_lamp)
col_collection_1.objects.link(ob_camera)
col_collection_1.objects.link(ob_cube_001)
col_collection_1.objects.link(ob_cube_002)
col_collection_1.objects.link(ob_cube_003)
col_collection_1.objects.link(ob_cube_004)
col_collection_1.objects.link(ob_cube_005)
col_collection_1.objects.link(ob_cube_007)
col_collection_1.objects.link(ob_cube_008)
col_collection_1.objects.link(ob_cube_009)
col_collection_1.objects.link(ob_cube_010)
col_collection_1.objects.link(ob_cube_011)
col_collection_1.objects.link(ob_cube_012)
col_collection_1.objects.link(ob_cube_013)
col_collection_1.objects.link(ob_cube_014)
col_collection_1.objects.link(ob_cube_015)
col_collection_1.objects.link(ob_cube_016)
col_collection_1.objects.link(ob_cube_017)
col_collection_1.objects.link(ob_cube_018)
col_collection_1.objects.link(ob_cube_019)
col_collection_1.objects.link(ob_cylinder_001)

# ---- scene / render settings (as saved in the file)
scene.camera = ob_camera
scene.frame_start = 1; scene.frame_end = 250; scene.frame_set(1)
scene.render.engine = 'BLENDER_EEVEE_NEXT'
scene.render.image_settings.compression = 90
scene.render.resolution_percentage = 50
scene.render.dither_intensity = 0.0
scene.cycles.use_denoising = False
scene.cycles.samples = 10
scene.cycles.sampling_pattern = 'TABULATED_SOBOL'
scene.cycles.light_sampling_threshold = 0.0
scene.cycles.use_adaptive_sampling = False
scene.cycles.use_light_tree = False
scene.cycles.blur_glossy = 0.0
scene.cycles.volume_bounces = 1
scene.cycles.pixel_filter_type = 'GAUSSIAN'
scene.cycles.sample_clamp_indirect = 0.0
scene.view_settings.view_transform = 'Standard'
bpy.context.view_layer.update()
